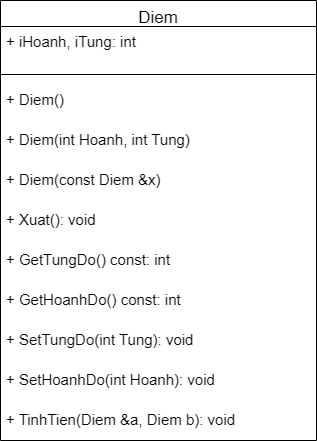

The diagram above was exported from draw.io. Its source (the exported page's mxGraphModel, read from the mxfile embedded in the PNG):
<mxGraphModel dx="337" dy="703" grid="1" gridSize="10" guides="1" tooltips="1" connect="1" arrows="1" fold="1" page="1" pageScale="1" pageWidth="827" pageHeight="1169" math="0" shadow="0">
  <root>
    <mxCell id="WIyWlLk6GJQsqaUBKTNV-0" />
    <mxCell id="WIyWlLk6GJQsqaUBKTNV-1" parent="WIyWlLk6GJQsqaUBKTNV-0" />
    <mxCell id="zkfFHV4jXpPFQw0GAbJ--17" value="Diem" style="swimlane;fontStyle=0;align=center;verticalAlign=top;childLayout=stackLayout;horizontal=1;startSize=26;horizontalStack=0;resizeParent=1;resizeLast=0;collapsible=1;marginBottom=0;rounded=0;shadow=0;strokeWidth=1;fontSize=17;swimlaneFillColor=default;" parent="WIyWlLk6GJQsqaUBKTNV-1" vertex="1">
      <mxGeometry x="284" y="90" width="316" height="440" as="geometry">
        <mxRectangle x="550" y="140" width="160" height="26" as="alternateBounds" />
      </mxGeometry>
    </mxCell>
    <mxCell id="zkfFHV4jXpPFQw0GAbJ--22" value="+ iHoanh, iTung: int" style="text;align=left;verticalAlign=top;spacingLeft=4;spacingRight=4;overflow=hidden;rotatable=0;points=[[0,0.5],[1,0.5]];portConstraint=eastwest;rounded=0;shadow=0;html=0;strokeWidth=1;fontSize=15;swimlaneFillColor=default;" parent="zkfFHV4jXpPFQw0GAbJ--17" vertex="1">
      <mxGeometry y="26" width="316" height="44" as="geometry" />
    </mxCell>
    <mxCell id="zkfFHV4jXpPFQw0GAbJ--23" value="" style="line;html=1;strokeWidth=1;align=left;verticalAlign=middle;spacingTop=-1;spacingLeft=3;spacingRight=3;rotatable=0;labelPosition=right;points=[];portConstraint=eastwest;swimlaneFillColor=default;" parent="zkfFHV4jXpPFQw0GAbJ--17" vertex="1">
      <mxGeometry y="70" width="316" height="8" as="geometry" />
    </mxCell>
    <mxCell id="1dc5PInTD92xyTuGnhLq-14" value="+ Diem()" style="text;align=left;verticalAlign=middle;spacingLeft=4;spacingRight=4;overflow=hidden;rotatable=0;points=[[0,0.5],[1,0.5]];portConstraint=eastwest;strokeWidth=1;fontSize=15;swimlaneFillColor=default;" vertex="1" parent="zkfFHV4jXpPFQw0GAbJ--17">
      <mxGeometry y="78" width="316" height="40" as="geometry" />
    </mxCell>
    <mxCell id="1dc5PInTD92xyTuGnhLq-15" value="+ Diem(int Hoanh, int Tung)" style="text;align=left;verticalAlign=middle;spacingLeft=4;spacingRight=4;overflow=hidden;rotatable=0;points=[[0,0.5],[1,0.5]];portConstraint=eastwest;strokeWidth=1;fontSize=15;swimlaneFillColor=default;" vertex="1" parent="zkfFHV4jXpPFQw0GAbJ--17">
      <mxGeometry y="118" width="316" height="40" as="geometry" />
    </mxCell>
    <mxCell id="1dc5PInTD92xyTuGnhLq-16" value="+ Diem(const Diem &amp;x)" style="text;align=left;verticalAlign=middle;spacingLeft=4;spacingRight=4;overflow=hidden;rotatable=0;points=[[0,0.5],[1,0.5]];portConstraint=eastwest;strokeWidth=1;fontSize=15;swimlaneFillColor=default;" vertex="1" parent="zkfFHV4jXpPFQw0GAbJ--17">
      <mxGeometry y="158" width="316" height="40" as="geometry" />
    </mxCell>
    <mxCell id="Vs-whyASE69uQSd_-qaC-9" value="+ Xuat(): void" style="text;align=left;verticalAlign=middle;spacingLeft=4;spacingRight=4;overflow=hidden;rotatable=0;points=[[0,0.5],[1,0.5]];portConstraint=eastwest;strokeWidth=1;fontSize=15;swimlaneFillColor=default;" parent="zkfFHV4jXpPFQw0GAbJ--17" vertex="1">
      <mxGeometry y="198" width="316" height="40" as="geometry" />
    </mxCell>
    <mxCell id="1dc5PInTD92xyTuGnhLq-12" value="+ GetTungDo() const: int" style="text;align=left;verticalAlign=middle;spacingLeft=4;spacingRight=4;overflow=hidden;rotatable=0;points=[[0,0.5],[1,0.5]];portConstraint=eastwest;strokeWidth=1;fontSize=15;swimlaneFillColor=default;" vertex="1" parent="zkfFHV4jXpPFQw0GAbJ--17">
      <mxGeometry y="238" width="316" height="40" as="geometry" />
    </mxCell>
    <mxCell id="1dc5PInTD92xyTuGnhLq-13" value="+ GetHoanhDo() const: int" style="text;align=left;verticalAlign=middle;spacingLeft=4;spacingRight=4;overflow=hidden;rotatable=0;points=[[0,0.5],[1,0.5]];portConstraint=eastwest;strokeWidth=1;fontSize=15;swimlaneFillColor=default;" vertex="1" parent="zkfFHV4jXpPFQw0GAbJ--17">
      <mxGeometry y="278" width="316" height="40" as="geometry" />
    </mxCell>
    <mxCell id="Vs-whyASE69uQSd_-qaC-5" value="+ SetTungDo(int Tung): void" style="text;align=left;verticalAlign=middle;spacingLeft=4;spacingRight=4;overflow=hidden;rotatable=0;points=[[0,0.5],[1,0.5]];portConstraint=eastwest;strokeWidth=1;fontSize=15;swimlaneFillColor=default;" parent="zkfFHV4jXpPFQw0GAbJ--17" vertex="1">
      <mxGeometry y="318" width="316" height="40" as="geometry" />
    </mxCell>
    <mxCell id="rTpx8tcAOKhptzUn_U6C-8" value="+ SetHoanhDo(int Hoanh): void" style="text;align=left;verticalAlign=middle;spacingLeft=4;spacingRight=4;overflow=hidden;rotatable=0;points=[[0,0.5],[1,0.5]];portConstraint=eastwest;strokeWidth=1;fontSize=15;swimlaneFillColor=default;" parent="zkfFHV4jXpPFQw0GAbJ--17" vertex="1">
      <mxGeometry y="358" width="316" height="40" as="geometry" />
    </mxCell>
    <mxCell id="rTpx8tcAOKhptzUn_U6C-9" value="+ TinhTien(Diem &amp;a, Diem b): void" style="text;align=left;verticalAlign=middle;spacingLeft=4;spacingRight=4;overflow=hidden;rotatable=0;points=[[0,0.5],[1,0.5]];portConstraint=eastwest;strokeWidth=1;fontSize=15;swimlaneFillColor=default;" parent="zkfFHV4jXpPFQw0GAbJ--17" vertex="1">
      <mxGeometry y="398" width="316" height="40" as="geometry" />
    </mxCell>
  </root>
</mxGraphModel>